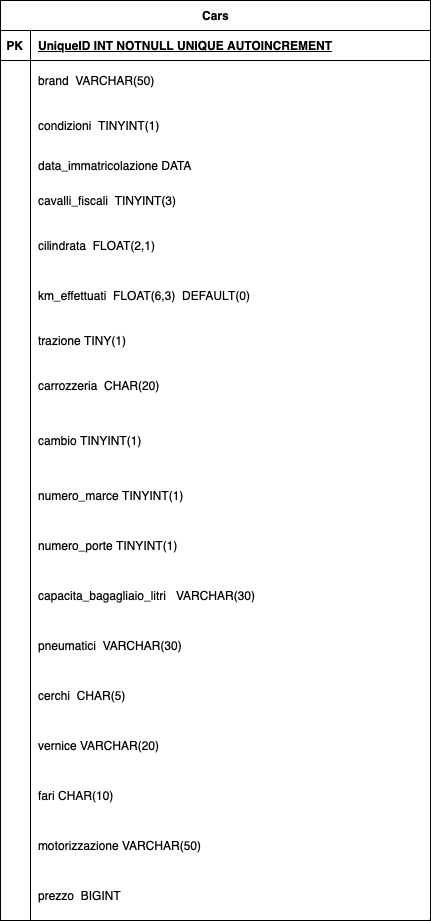

The diagram above was exported from draw.io. Its source (the exported page's mxGraphModel, read from the mxfile embedded in the PNG):
<mxGraphModel dx="1434" dy="907" grid="1" gridSize="10" guides="1" tooltips="1" connect="1" arrows="1" fold="1" page="1" pageScale="1" pageWidth="850" pageHeight="1100" math="0" shadow="0" extFonts="Permanent Marker^https://fonts.googleapis.com/css?family=Permanent+Marker">
  <root>
    <mxCell id="0" />
    <mxCell id="1" parent="0" />
    <mxCell id="v4l6RAKGrE_4dVde50gB-1" value="Cars" style="shape=table;startSize=30;container=1;collapsible=1;childLayout=tableLayout;fixedRows=1;rowLines=0;fontStyle=1;align=center;resizeLast=1;html=1;" vertex="1" parent="1">
      <mxGeometry x="320" y="40" width="430" height="920" as="geometry" />
    </mxCell>
    <mxCell id="v4l6RAKGrE_4dVde50gB-2" value="" style="shape=tableRow;horizontal=0;startSize=0;swimlaneHead=0;swimlaneBody=0;fillColor=none;collapsible=0;dropTarget=0;points=[[0,0.5],[1,0.5]];portConstraint=eastwest;top=0;left=0;right=0;bottom=1;" vertex="1" parent="v4l6RAKGrE_4dVde50gB-1">
      <mxGeometry y="30" width="430" height="30" as="geometry" />
    </mxCell>
    <mxCell id="v4l6RAKGrE_4dVde50gB-3" value="PK" style="shape=partialRectangle;connectable=0;fillColor=none;top=0;left=0;bottom=0;right=0;fontStyle=1;overflow=hidden;whiteSpace=wrap;html=1;" vertex="1" parent="v4l6RAKGrE_4dVde50gB-2">
      <mxGeometry width="30" height="30" as="geometry">
        <mxRectangle width="30" height="30" as="alternateBounds" />
      </mxGeometry>
    </mxCell>
    <mxCell id="v4l6RAKGrE_4dVde50gB-4" value="UniqueID INT NOTNULL UNIQUE AUTOINCREMENT" style="shape=partialRectangle;connectable=0;fillColor=none;top=0;left=0;bottom=0;right=0;align=left;spacingLeft=6;fontStyle=5;overflow=hidden;whiteSpace=wrap;html=1;" vertex="1" parent="v4l6RAKGrE_4dVde50gB-2">
      <mxGeometry x="30" width="400" height="30" as="geometry">
        <mxRectangle width="400" height="30" as="alternateBounds" />
      </mxGeometry>
    </mxCell>
    <mxCell id="v4l6RAKGrE_4dVde50gB-5" value="" style="shape=tableRow;horizontal=0;startSize=0;swimlaneHead=0;swimlaneBody=0;fillColor=none;collapsible=0;dropTarget=0;points=[[0,0.5],[1,0.5]];portConstraint=eastwest;top=0;left=0;right=0;bottom=0;" vertex="1" parent="v4l6RAKGrE_4dVde50gB-1">
      <mxGeometry y="60" width="430" height="40" as="geometry" />
    </mxCell>
    <mxCell id="v4l6RAKGrE_4dVde50gB-6" value="" style="shape=partialRectangle;connectable=0;fillColor=none;top=0;left=0;bottom=0;right=0;editable=1;overflow=hidden;whiteSpace=wrap;html=1;" vertex="1" parent="v4l6RAKGrE_4dVde50gB-5">
      <mxGeometry width="30" height="40" as="geometry">
        <mxRectangle width="30" height="40" as="alternateBounds" />
      </mxGeometry>
    </mxCell>
    <mxCell id="v4l6RAKGrE_4dVde50gB-7" value="brand &amp;nbsp;VARCHAR(50)" style="shape=partialRectangle;connectable=0;fillColor=none;top=0;left=0;bottom=0;right=0;align=left;spacingLeft=6;overflow=hidden;whiteSpace=wrap;html=1;" vertex="1" parent="v4l6RAKGrE_4dVde50gB-5">
      <mxGeometry x="30" width="400" height="40" as="geometry">
        <mxRectangle width="400" height="40" as="alternateBounds" />
      </mxGeometry>
    </mxCell>
    <mxCell id="v4l6RAKGrE_4dVde50gB-8" value="" style="shape=tableRow;horizontal=0;startSize=0;swimlaneHead=0;swimlaneBody=0;fillColor=none;collapsible=0;dropTarget=0;points=[[0,0.5],[1,0.5]];portConstraint=eastwest;top=0;left=0;right=0;bottom=0;" vertex="1" parent="v4l6RAKGrE_4dVde50gB-1">
      <mxGeometry y="100" width="430" height="50" as="geometry" />
    </mxCell>
    <mxCell id="v4l6RAKGrE_4dVde50gB-9" value="" style="shape=partialRectangle;connectable=0;fillColor=none;top=0;left=0;bottom=0;right=0;editable=1;overflow=hidden;whiteSpace=wrap;html=1;" vertex="1" parent="v4l6RAKGrE_4dVde50gB-8">
      <mxGeometry width="30" height="50" as="geometry">
        <mxRectangle width="30" height="50" as="alternateBounds" />
      </mxGeometry>
    </mxCell>
    <mxCell id="v4l6RAKGrE_4dVde50gB-10" value="condizioni &amp;nbsp;TINYINT(1)" style="shape=partialRectangle;connectable=0;fillColor=none;top=0;left=0;bottom=0;right=0;align=left;spacingLeft=6;overflow=hidden;whiteSpace=wrap;html=1;" vertex="1" parent="v4l6RAKGrE_4dVde50gB-8">
      <mxGeometry x="30" width="400" height="50" as="geometry">
        <mxRectangle width="400" height="50" as="alternateBounds" />
      </mxGeometry>
    </mxCell>
    <mxCell id="v4l6RAKGrE_4dVde50gB-44" value="" style="shape=tableRow;horizontal=0;startSize=0;swimlaneHead=0;swimlaneBody=0;fillColor=none;collapsible=0;dropTarget=0;points=[[0,0.5],[1,0.5]];portConstraint=eastwest;top=0;left=0;right=0;bottom=0;" vertex="1" parent="v4l6RAKGrE_4dVde50gB-1">
      <mxGeometry y="150" width="430" height="30" as="geometry" />
    </mxCell>
    <mxCell id="v4l6RAKGrE_4dVde50gB-45" value="" style="shape=partialRectangle;connectable=0;fillColor=none;top=0;left=0;bottom=0;right=0;editable=1;overflow=hidden;whiteSpace=wrap;html=1;" vertex="1" parent="v4l6RAKGrE_4dVde50gB-44">
      <mxGeometry width="30" height="30" as="geometry">
        <mxRectangle width="30" height="30" as="alternateBounds" />
      </mxGeometry>
    </mxCell>
    <mxCell id="v4l6RAKGrE_4dVde50gB-46" value="data_immatricolazione DATA" style="shape=partialRectangle;connectable=0;fillColor=none;top=0;left=0;bottom=0;right=0;align=left;spacingLeft=6;overflow=hidden;whiteSpace=wrap;html=1;" vertex="1" parent="v4l6RAKGrE_4dVde50gB-44">
      <mxGeometry x="30" width="400" height="30" as="geometry">
        <mxRectangle width="400" height="30" as="alternateBounds" />
      </mxGeometry>
    </mxCell>
    <mxCell id="v4l6RAKGrE_4dVde50gB-14" value="" style="shape=tableRow;horizontal=0;startSize=0;swimlaneHead=0;swimlaneBody=0;fillColor=none;collapsible=0;dropTarget=0;points=[[0,0.5],[1,0.5]];portConstraint=eastwest;top=0;left=0;right=0;bottom=0;" vertex="1" parent="v4l6RAKGrE_4dVde50gB-1">
      <mxGeometry y="180" width="430" height="40" as="geometry" />
    </mxCell>
    <mxCell id="v4l6RAKGrE_4dVde50gB-15" value="" style="shape=partialRectangle;connectable=0;fillColor=none;top=0;left=0;bottom=0;right=0;editable=1;overflow=hidden;whiteSpace=wrap;html=1;" vertex="1" parent="v4l6RAKGrE_4dVde50gB-14">
      <mxGeometry width="30" height="40" as="geometry">
        <mxRectangle width="30" height="40" as="alternateBounds" />
      </mxGeometry>
    </mxCell>
    <mxCell id="v4l6RAKGrE_4dVde50gB-16" value="cavalli_fiscali &amp;nbsp;TINYINT(3)" style="shape=partialRectangle;connectable=0;fillColor=none;top=0;left=0;bottom=0;right=0;align=left;spacingLeft=6;overflow=hidden;whiteSpace=wrap;html=1;" vertex="1" parent="v4l6RAKGrE_4dVde50gB-14">
      <mxGeometry x="30" width="400" height="40" as="geometry">
        <mxRectangle width="400" height="40" as="alternateBounds" />
      </mxGeometry>
    </mxCell>
    <mxCell id="v4l6RAKGrE_4dVde50gB-17" value="" style="shape=tableRow;horizontal=0;startSize=0;swimlaneHead=0;swimlaneBody=0;fillColor=none;collapsible=0;dropTarget=0;points=[[0,0.5],[1,0.5]];portConstraint=eastwest;top=0;left=0;right=0;bottom=0;" vertex="1" parent="v4l6RAKGrE_4dVde50gB-1">
      <mxGeometry y="220" width="430" height="50" as="geometry" />
    </mxCell>
    <mxCell id="v4l6RAKGrE_4dVde50gB-18" value="" style="shape=partialRectangle;connectable=0;fillColor=none;top=0;left=0;bottom=0;right=0;editable=1;overflow=hidden;whiteSpace=wrap;html=1;" vertex="1" parent="v4l6RAKGrE_4dVde50gB-17">
      <mxGeometry width="30" height="50" as="geometry">
        <mxRectangle width="30" height="50" as="alternateBounds" />
      </mxGeometry>
    </mxCell>
    <mxCell id="v4l6RAKGrE_4dVde50gB-19" value="cilindrata &amp;nbsp;FLOAT(2,1)" style="shape=partialRectangle;connectable=0;fillColor=none;top=0;left=0;bottom=0;right=0;align=left;spacingLeft=6;overflow=hidden;whiteSpace=wrap;html=1;" vertex="1" parent="v4l6RAKGrE_4dVde50gB-17">
      <mxGeometry x="30" width="400" height="50" as="geometry">
        <mxRectangle width="400" height="50" as="alternateBounds" />
      </mxGeometry>
    </mxCell>
    <mxCell id="v4l6RAKGrE_4dVde50gB-20" value="" style="shape=tableRow;horizontal=0;startSize=0;swimlaneHead=0;swimlaneBody=0;fillColor=none;collapsible=0;dropTarget=0;points=[[0,0.5],[1,0.5]];portConstraint=eastwest;top=0;left=0;right=0;bottom=0;" vertex="1" parent="v4l6RAKGrE_4dVde50gB-1">
      <mxGeometry y="270" width="430" height="50" as="geometry" />
    </mxCell>
    <mxCell id="v4l6RAKGrE_4dVde50gB-21" value="" style="shape=partialRectangle;connectable=0;fillColor=none;top=0;left=0;bottom=0;right=0;editable=1;overflow=hidden;whiteSpace=wrap;html=1;" vertex="1" parent="v4l6RAKGrE_4dVde50gB-20">
      <mxGeometry width="30" height="50" as="geometry">
        <mxRectangle width="30" height="50" as="alternateBounds" />
      </mxGeometry>
    </mxCell>
    <mxCell id="v4l6RAKGrE_4dVde50gB-22" value="km_effettuati &amp;nbsp;FLOAT(6,3) &amp;nbsp;DEFAULT(0)" style="shape=partialRectangle;connectable=0;fillColor=none;top=0;left=0;bottom=0;right=0;align=left;spacingLeft=6;overflow=hidden;whiteSpace=wrap;html=1;" vertex="1" parent="v4l6RAKGrE_4dVde50gB-20">
      <mxGeometry x="30" width="400" height="50" as="geometry">
        <mxRectangle width="400" height="50" as="alternateBounds" />
      </mxGeometry>
    </mxCell>
    <mxCell id="v4l6RAKGrE_4dVde50gB-23" value="" style="shape=tableRow;horizontal=0;startSize=0;swimlaneHead=0;swimlaneBody=0;fillColor=none;collapsible=0;dropTarget=0;points=[[0,0.5],[1,0.5]];portConstraint=eastwest;top=0;left=0;right=0;bottom=0;" vertex="1" parent="v4l6RAKGrE_4dVde50gB-1">
      <mxGeometry y="320" width="430" height="40" as="geometry" />
    </mxCell>
    <mxCell id="v4l6RAKGrE_4dVde50gB-24" value="" style="shape=partialRectangle;connectable=0;fillColor=none;top=0;left=0;bottom=0;right=0;editable=1;overflow=hidden;whiteSpace=wrap;html=1;" vertex="1" parent="v4l6RAKGrE_4dVde50gB-23">
      <mxGeometry width="30" height="40" as="geometry">
        <mxRectangle width="30" height="40" as="alternateBounds" />
      </mxGeometry>
    </mxCell>
    <mxCell id="v4l6RAKGrE_4dVde50gB-25" value="trazione TINY(1)" style="shape=partialRectangle;connectable=0;fillColor=none;top=0;left=0;bottom=0;right=0;align=left;spacingLeft=6;overflow=hidden;whiteSpace=wrap;html=1;" vertex="1" parent="v4l6RAKGrE_4dVde50gB-23">
      <mxGeometry x="30" width="400" height="40" as="geometry">
        <mxRectangle width="400" height="40" as="alternateBounds" />
      </mxGeometry>
    </mxCell>
    <mxCell id="v4l6RAKGrE_4dVde50gB-26" value="" style="shape=tableRow;horizontal=0;startSize=0;swimlaneHead=0;swimlaneBody=0;fillColor=none;collapsible=0;dropTarget=0;points=[[0,0.5],[1,0.5]];portConstraint=eastwest;top=0;left=0;right=0;bottom=0;" vertex="1" parent="v4l6RAKGrE_4dVde50gB-1">
      <mxGeometry y="360" width="430" height="50" as="geometry" />
    </mxCell>
    <mxCell id="v4l6RAKGrE_4dVde50gB-27" value="" style="shape=partialRectangle;connectable=0;fillColor=none;top=0;left=0;bottom=0;right=0;editable=1;overflow=hidden;whiteSpace=wrap;html=1;" vertex="1" parent="v4l6RAKGrE_4dVde50gB-26">
      <mxGeometry width="30" height="50" as="geometry">
        <mxRectangle width="30" height="50" as="alternateBounds" />
      </mxGeometry>
    </mxCell>
    <mxCell id="v4l6RAKGrE_4dVde50gB-28" value="carrozzeria &amp;nbsp;CHAR(20)" style="shape=partialRectangle;connectable=0;fillColor=none;top=0;left=0;bottom=0;right=0;align=left;spacingLeft=6;overflow=hidden;whiteSpace=wrap;html=1;" vertex="1" parent="v4l6RAKGrE_4dVde50gB-26">
      <mxGeometry x="30" width="400" height="50" as="geometry">
        <mxRectangle width="400" height="50" as="alternateBounds" />
      </mxGeometry>
    </mxCell>
    <mxCell id="v4l6RAKGrE_4dVde50gB-11" value="" style="shape=tableRow;horizontal=0;startSize=0;swimlaneHead=0;swimlaneBody=0;fillColor=none;collapsible=0;dropTarget=0;points=[[0,0.5],[1,0.5]];portConstraint=eastwest;top=0;left=0;right=0;bottom=0;" vertex="1" parent="v4l6RAKGrE_4dVde50gB-1">
      <mxGeometry y="410" width="430" height="60" as="geometry" />
    </mxCell>
    <mxCell id="v4l6RAKGrE_4dVde50gB-12" value="" style="shape=partialRectangle;connectable=0;fillColor=none;top=0;left=0;bottom=0;right=0;editable=1;overflow=hidden;whiteSpace=wrap;html=1;" vertex="1" parent="v4l6RAKGrE_4dVde50gB-11">
      <mxGeometry width="30" height="60" as="geometry">
        <mxRectangle width="30" height="60" as="alternateBounds" />
      </mxGeometry>
    </mxCell>
    <mxCell id="v4l6RAKGrE_4dVde50gB-13" value="cambio TINYINT(1)" style="shape=partialRectangle;connectable=0;fillColor=none;top=0;left=0;bottom=0;right=0;align=left;spacingLeft=6;overflow=hidden;whiteSpace=wrap;html=1;" vertex="1" parent="v4l6RAKGrE_4dVde50gB-11">
      <mxGeometry x="30" width="400" height="60" as="geometry">
        <mxRectangle width="400" height="60" as="alternateBounds" />
      </mxGeometry>
    </mxCell>
    <mxCell id="v4l6RAKGrE_4dVde50gB-29" value="" style="shape=tableRow;horizontal=0;startSize=0;swimlaneHead=0;swimlaneBody=0;fillColor=none;collapsible=0;dropTarget=0;points=[[0,0.5],[1,0.5]];portConstraint=eastwest;top=0;left=0;right=0;bottom=0;" vertex="1" parent="v4l6RAKGrE_4dVde50gB-1">
      <mxGeometry y="470" width="430" height="50" as="geometry" />
    </mxCell>
    <mxCell id="v4l6RAKGrE_4dVde50gB-30" value="" style="shape=partialRectangle;connectable=0;fillColor=none;top=0;left=0;bottom=0;right=0;editable=1;overflow=hidden;whiteSpace=wrap;html=1;" vertex="1" parent="v4l6RAKGrE_4dVde50gB-29">
      <mxGeometry width="30" height="50" as="geometry">
        <mxRectangle width="30" height="50" as="alternateBounds" />
      </mxGeometry>
    </mxCell>
    <mxCell id="v4l6RAKGrE_4dVde50gB-31" value="numero_marce TINYINT(1)" style="shape=partialRectangle;connectable=0;fillColor=none;top=0;left=0;bottom=0;right=0;align=left;spacingLeft=6;overflow=hidden;whiteSpace=wrap;html=1;" vertex="1" parent="v4l6RAKGrE_4dVde50gB-29">
      <mxGeometry x="30" width="400" height="50" as="geometry">
        <mxRectangle width="400" height="50" as="alternateBounds" />
      </mxGeometry>
    </mxCell>
    <mxCell id="v4l6RAKGrE_4dVde50gB-47" value="" style="shape=tableRow;horizontal=0;startSize=0;swimlaneHead=0;swimlaneBody=0;fillColor=none;collapsible=0;dropTarget=0;points=[[0,0.5],[1,0.5]];portConstraint=eastwest;top=0;left=0;right=0;bottom=0;" vertex="1" parent="v4l6RAKGrE_4dVde50gB-1">
      <mxGeometry y="520" width="430" height="50" as="geometry" />
    </mxCell>
    <mxCell id="v4l6RAKGrE_4dVde50gB-48" value="" style="shape=partialRectangle;connectable=0;fillColor=none;top=0;left=0;bottom=0;right=0;editable=1;overflow=hidden;whiteSpace=wrap;html=1;" vertex="1" parent="v4l6RAKGrE_4dVde50gB-47">
      <mxGeometry width="30" height="50" as="geometry">
        <mxRectangle width="30" height="50" as="alternateBounds" />
      </mxGeometry>
    </mxCell>
    <mxCell id="v4l6RAKGrE_4dVde50gB-49" value="numero_porte TINYINT(1)" style="shape=partialRectangle;connectable=0;fillColor=none;top=0;left=0;bottom=0;right=0;align=left;spacingLeft=6;overflow=hidden;whiteSpace=wrap;html=1;" vertex="1" parent="v4l6RAKGrE_4dVde50gB-47">
      <mxGeometry x="30" width="400" height="50" as="geometry">
        <mxRectangle width="400" height="50" as="alternateBounds" />
      </mxGeometry>
    </mxCell>
    <mxCell id="v4l6RAKGrE_4dVde50gB-50" value="" style="shape=tableRow;horizontal=0;startSize=0;swimlaneHead=0;swimlaneBody=0;fillColor=none;collapsible=0;dropTarget=0;points=[[0,0.5],[1,0.5]];portConstraint=eastwest;top=0;left=0;right=0;bottom=0;" vertex="1" parent="v4l6RAKGrE_4dVde50gB-1">
      <mxGeometry y="570" width="430" height="50" as="geometry" />
    </mxCell>
    <mxCell id="v4l6RAKGrE_4dVde50gB-51" value="" style="shape=partialRectangle;connectable=0;fillColor=none;top=0;left=0;bottom=0;right=0;editable=1;overflow=hidden;whiteSpace=wrap;html=1;" vertex="1" parent="v4l6RAKGrE_4dVde50gB-50">
      <mxGeometry width="30" height="50" as="geometry">
        <mxRectangle width="30" height="50" as="alternateBounds" />
      </mxGeometry>
    </mxCell>
    <mxCell id="v4l6RAKGrE_4dVde50gB-52" value="capacita_bagagliaio_litri &amp;nbsp; VARCHAR(30)" style="shape=partialRectangle;connectable=0;fillColor=none;top=0;left=0;bottom=0;right=0;align=left;spacingLeft=6;overflow=hidden;whiteSpace=wrap;html=1;" vertex="1" parent="v4l6RAKGrE_4dVde50gB-50">
      <mxGeometry x="30" width="400" height="50" as="geometry">
        <mxRectangle width="400" height="50" as="alternateBounds" />
      </mxGeometry>
    </mxCell>
    <mxCell id="v4l6RAKGrE_4dVde50gB-32" value="" style="shape=tableRow;horizontal=0;startSize=0;swimlaneHead=0;swimlaneBody=0;fillColor=none;collapsible=0;dropTarget=0;points=[[0,0.5],[1,0.5]];portConstraint=eastwest;top=0;left=0;right=0;bottom=0;" vertex="1" parent="v4l6RAKGrE_4dVde50gB-1">
      <mxGeometry y="620" width="430" height="50" as="geometry" />
    </mxCell>
    <mxCell id="v4l6RAKGrE_4dVde50gB-33" value="" style="shape=partialRectangle;connectable=0;fillColor=none;top=0;left=0;bottom=0;right=0;editable=1;overflow=hidden;whiteSpace=wrap;html=1;" vertex="1" parent="v4l6RAKGrE_4dVde50gB-32">
      <mxGeometry width="30" height="50" as="geometry">
        <mxRectangle width="30" height="50" as="alternateBounds" />
      </mxGeometry>
    </mxCell>
    <mxCell id="v4l6RAKGrE_4dVde50gB-34" value="pneumatici &amp;nbsp;VARCHAR(30)" style="shape=partialRectangle;connectable=0;fillColor=none;top=0;left=0;bottom=0;right=0;align=left;spacingLeft=6;overflow=hidden;whiteSpace=wrap;html=1;" vertex="1" parent="v4l6RAKGrE_4dVde50gB-32">
      <mxGeometry x="30" width="400" height="50" as="geometry">
        <mxRectangle width="400" height="50" as="alternateBounds" />
      </mxGeometry>
    </mxCell>
    <mxCell id="v4l6RAKGrE_4dVde50gB-53" value="" style="shape=tableRow;horizontal=0;startSize=0;swimlaneHead=0;swimlaneBody=0;fillColor=none;collapsible=0;dropTarget=0;points=[[0,0.5],[1,0.5]];portConstraint=eastwest;top=0;left=0;right=0;bottom=0;" vertex="1" parent="v4l6RAKGrE_4dVde50gB-1">
      <mxGeometry y="670" width="430" height="50" as="geometry" />
    </mxCell>
    <mxCell id="v4l6RAKGrE_4dVde50gB-54" value="" style="shape=partialRectangle;connectable=0;fillColor=none;top=0;left=0;bottom=0;right=0;editable=1;overflow=hidden;whiteSpace=wrap;html=1;" vertex="1" parent="v4l6RAKGrE_4dVde50gB-53">
      <mxGeometry width="30" height="50" as="geometry">
        <mxRectangle width="30" height="50" as="alternateBounds" />
      </mxGeometry>
    </mxCell>
    <mxCell id="v4l6RAKGrE_4dVde50gB-55" value="cerchi &amp;nbsp;CHAR(5)" style="shape=partialRectangle;connectable=0;fillColor=none;top=0;left=0;bottom=0;right=0;align=left;spacingLeft=6;overflow=hidden;whiteSpace=wrap;html=1;" vertex="1" parent="v4l6RAKGrE_4dVde50gB-53">
      <mxGeometry x="30" width="400" height="50" as="geometry">
        <mxRectangle width="400" height="50" as="alternateBounds" />
      </mxGeometry>
    </mxCell>
    <mxCell id="v4l6RAKGrE_4dVde50gB-38" value="" style="shape=tableRow;horizontal=0;startSize=0;swimlaneHead=0;swimlaneBody=0;fillColor=none;collapsible=0;dropTarget=0;points=[[0,0.5],[1,0.5]];portConstraint=eastwest;top=0;left=0;right=0;bottom=0;" vertex="1" parent="v4l6RAKGrE_4dVde50gB-1">
      <mxGeometry y="720" width="430" height="50" as="geometry" />
    </mxCell>
    <mxCell id="v4l6RAKGrE_4dVde50gB-39" value="" style="shape=partialRectangle;connectable=0;fillColor=none;top=0;left=0;bottom=0;right=0;editable=1;overflow=hidden;whiteSpace=wrap;html=1;" vertex="1" parent="v4l6RAKGrE_4dVde50gB-38">
      <mxGeometry width="30" height="50" as="geometry">
        <mxRectangle width="30" height="50" as="alternateBounds" />
      </mxGeometry>
    </mxCell>
    <mxCell id="v4l6RAKGrE_4dVde50gB-40" value="vernice VARCHAR(20)" style="shape=partialRectangle;connectable=0;fillColor=none;top=0;left=0;bottom=0;right=0;align=left;spacingLeft=6;overflow=hidden;whiteSpace=wrap;html=1;" vertex="1" parent="v4l6RAKGrE_4dVde50gB-38">
      <mxGeometry x="30" width="400" height="50" as="geometry">
        <mxRectangle width="400" height="50" as="alternateBounds" />
      </mxGeometry>
    </mxCell>
    <mxCell id="v4l6RAKGrE_4dVde50gB-35" value="" style="shape=tableRow;horizontal=0;startSize=0;swimlaneHead=0;swimlaneBody=0;fillColor=none;collapsible=0;dropTarget=0;points=[[0,0.5],[1,0.5]];portConstraint=eastwest;top=0;left=0;right=0;bottom=0;" vertex="1" parent="v4l6RAKGrE_4dVde50gB-1">
      <mxGeometry y="770" width="430" height="50" as="geometry" />
    </mxCell>
    <mxCell id="v4l6RAKGrE_4dVde50gB-36" value="" style="shape=partialRectangle;connectable=0;fillColor=none;top=0;left=0;bottom=0;right=0;editable=1;overflow=hidden;whiteSpace=wrap;html=1;" vertex="1" parent="v4l6RAKGrE_4dVde50gB-35">
      <mxGeometry width="30" height="50" as="geometry">
        <mxRectangle width="30" height="50" as="alternateBounds" />
      </mxGeometry>
    </mxCell>
    <mxCell id="v4l6RAKGrE_4dVde50gB-37" value="fari CHAR(10)" style="shape=partialRectangle;connectable=0;fillColor=none;top=0;left=0;bottom=0;right=0;align=left;spacingLeft=6;overflow=hidden;whiteSpace=wrap;html=1;" vertex="1" parent="v4l6RAKGrE_4dVde50gB-35">
      <mxGeometry x="30" width="400" height="50" as="geometry">
        <mxRectangle width="400" height="50" as="alternateBounds" />
      </mxGeometry>
    </mxCell>
    <mxCell id="v4l6RAKGrE_4dVde50gB-59" value="" style="shape=tableRow;horizontal=0;startSize=0;swimlaneHead=0;swimlaneBody=0;fillColor=none;collapsible=0;dropTarget=0;points=[[0,0.5],[1,0.5]];portConstraint=eastwest;top=0;left=0;right=0;bottom=0;" vertex="1" parent="v4l6RAKGrE_4dVde50gB-1">
      <mxGeometry y="820" width="430" height="50" as="geometry" />
    </mxCell>
    <mxCell id="v4l6RAKGrE_4dVde50gB-60" value="" style="shape=partialRectangle;connectable=0;fillColor=none;top=0;left=0;bottom=0;right=0;editable=1;overflow=hidden;whiteSpace=wrap;html=1;" vertex="1" parent="v4l6RAKGrE_4dVde50gB-59">
      <mxGeometry width="30" height="50" as="geometry">
        <mxRectangle width="30" height="50" as="alternateBounds" />
      </mxGeometry>
    </mxCell>
    <mxCell id="v4l6RAKGrE_4dVde50gB-61" value="motorizzazione VARCHAR(50)" style="shape=partialRectangle;connectable=0;fillColor=none;top=0;left=0;bottom=0;right=0;align=left;spacingLeft=6;overflow=hidden;whiteSpace=wrap;html=1;" vertex="1" parent="v4l6RAKGrE_4dVde50gB-59">
      <mxGeometry x="30" width="400" height="50" as="geometry">
        <mxRectangle width="400" height="50" as="alternateBounds" />
      </mxGeometry>
    </mxCell>
    <mxCell id="v4l6RAKGrE_4dVde50gB-62" value="" style="shape=tableRow;horizontal=0;startSize=0;swimlaneHead=0;swimlaneBody=0;fillColor=none;collapsible=0;dropTarget=0;points=[[0,0.5],[1,0.5]];portConstraint=eastwest;top=0;left=0;right=0;bottom=0;" vertex="1" parent="v4l6RAKGrE_4dVde50gB-1">
      <mxGeometry y="870" width="430" height="50" as="geometry" />
    </mxCell>
    <mxCell id="v4l6RAKGrE_4dVde50gB-63" value="" style="shape=partialRectangle;connectable=0;fillColor=none;top=0;left=0;bottom=0;right=0;editable=1;overflow=hidden;whiteSpace=wrap;html=1;" vertex="1" parent="v4l6RAKGrE_4dVde50gB-62">
      <mxGeometry width="30" height="50" as="geometry">
        <mxRectangle width="30" height="50" as="alternateBounds" />
      </mxGeometry>
    </mxCell>
    <mxCell id="v4l6RAKGrE_4dVde50gB-64" value="prezzo &amp;nbsp;BIGINT" style="shape=partialRectangle;connectable=0;fillColor=none;top=0;left=0;bottom=0;right=0;align=left;spacingLeft=6;overflow=hidden;whiteSpace=wrap;html=1;" vertex="1" parent="v4l6RAKGrE_4dVde50gB-62">
      <mxGeometry x="30" width="400" height="50" as="geometry">
        <mxRectangle width="400" height="50" as="alternateBounds" />
      </mxGeometry>
    </mxCell>
  </root>
</mxGraphModel>